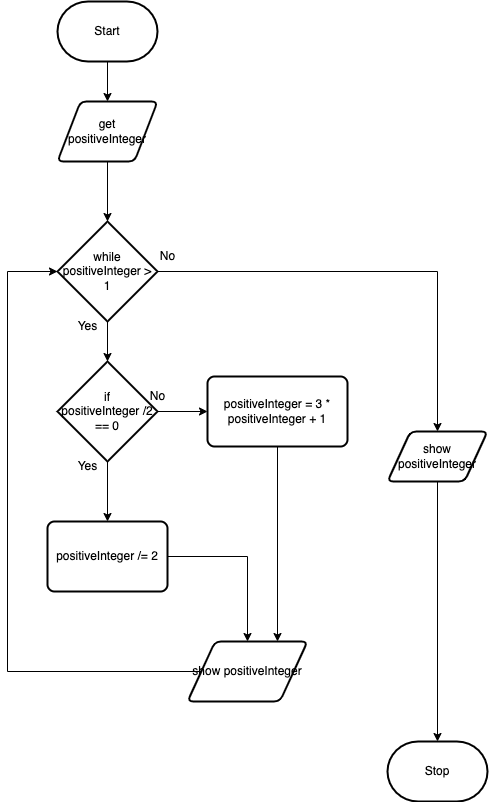

The diagram above was exported from draw.io. Its source (the exported page's mxGraphModel, read from the mxfile embedded in the PNG):
<mxGraphModel dx="606" dy="571" grid="1" gridSize="10" guides="1" tooltips="1" connect="1" arrows="1" fold="1" page="1" pageScale="1" pageWidth="850" pageHeight="1100" math="0" shadow="0">
  <root>
    <mxCell id="0" />
    <mxCell id="1" parent="0" />
    <mxCell id="12" style="edgeStyle=orthogonalEdgeStyle;html=1;exitX=0.5;exitY=1;exitDx=0;exitDy=0;exitPerimeter=0;entryX=0.5;entryY=0;entryDx=0;entryDy=0;rounded=0;" parent="1" source="2" target="4" edge="1">
      <mxGeometry relative="1" as="geometry" />
    </mxCell>
    <mxCell id="2" value="Start" style="strokeWidth=2;html=1;shape=mxgraph.flowchart.terminator;whiteSpace=wrap;" parent="1" vertex="1">
      <mxGeometry x="230" y="20" width="100" height="60" as="geometry" />
    </mxCell>
    <mxCell id="3" value="Stop" style="strokeWidth=2;html=1;shape=mxgraph.flowchart.terminator;whiteSpace=wrap;" parent="1" vertex="1">
      <mxGeometry x="560" y="760" width="100" height="60" as="geometry" />
    </mxCell>
    <mxCell id="20" style="edgeStyle=none;html=1;exitX=0.5;exitY=1;exitDx=0;exitDy=0;entryX=0.5;entryY=0;entryDx=0;entryDy=0;entryPerimeter=0;" parent="1" source="4" target="6" edge="1">
      <mxGeometry relative="1" as="geometry" />
    </mxCell>
    <mxCell id="4" value="get positiveInteger" style="shape=parallelogram;html=1;strokeWidth=2;perimeter=parallelogramPerimeter;whiteSpace=wrap;rounded=1;arcSize=12;size=0.23;" parent="1" vertex="1">
      <mxGeometry x="230" y="120" width="100" height="60" as="geometry" />
    </mxCell>
    <mxCell id="18" style="edgeStyle=orthogonalEdgeStyle;rounded=0;html=1;exitX=1;exitY=0.5;exitDx=0;exitDy=0;exitPerimeter=0;entryX=0.5;entryY=0;entryDx=0;entryDy=0;" parent="1" source="6" target="9" edge="1">
      <mxGeometry relative="1" as="geometry" />
    </mxCell>
    <mxCell id="25" style="edgeStyle=none;html=1;exitX=0.5;exitY=1;exitDx=0;exitDy=0;exitPerimeter=0;entryX=0.5;entryY=0;entryDx=0;entryDy=0;entryPerimeter=0;" parent="1" source="6" target="21" edge="1">
      <mxGeometry relative="1" as="geometry" />
    </mxCell>
    <mxCell id="6" value="while&lt;br&gt;positiveInteger&amp;nbsp;&amp;gt; 1" style="strokeWidth=2;html=1;shape=mxgraph.flowchart.decision;whiteSpace=wrap;" parent="1" vertex="1">
      <mxGeometry x="230" y="240" width="100" height="100" as="geometry" />
    </mxCell>
    <mxCell id="19" style="edgeStyle=orthogonalEdgeStyle;rounded=0;html=1;exitX=0.5;exitY=1;exitDx=0;exitDy=0;entryX=0.5;entryY=0;entryDx=0;entryDy=0;entryPerimeter=0;" parent="1" source="9" target="3" edge="1">
      <mxGeometry relative="1" as="geometry" />
    </mxCell>
    <mxCell id="9" value="show positiveInteger" style="shape=parallelogram;html=1;strokeWidth=2;perimeter=parallelogramPerimeter;whiteSpace=wrap;rounded=1;arcSize=12;size=0.23;" parent="1" vertex="1">
      <mxGeometry x="560" y="450" width="100" height="50" as="geometry" />
    </mxCell>
    <mxCell id="10" value="Yes" style="text;html=1;align=center;verticalAlign=middle;resizable=0;points=[];autosize=1;strokeColor=none;fillColor=none;" parent="1" vertex="1">
      <mxGeometry x="240" y="330" width="40" height="30" as="geometry" />
    </mxCell>
    <mxCell id="11" value="No" style="text;html=1;align=center;verticalAlign=middle;resizable=0;points=[];autosize=1;strokeColor=none;fillColor=none;" parent="1" vertex="1">
      <mxGeometry x="320" y="260" width="40" height="30" as="geometry" />
    </mxCell>
    <mxCell id="26" style="edgeStyle=orthogonalEdgeStyle;html=1;exitX=0.5;exitY=1;exitDx=0;exitDy=0;exitPerimeter=0;rounded=0;" parent="1" source="21" target="22" edge="1">
      <mxGeometry relative="1" as="geometry" />
    </mxCell>
    <mxCell id="41" style="edgeStyle=orthogonalEdgeStyle;rounded=0;html=1;exitX=1;exitY=0.5;exitDx=0;exitDy=0;exitPerimeter=0;entryX=0;entryY=0.5;entryDx=0;entryDy=0;" parent="1" source="21" target="23" edge="1">
      <mxGeometry relative="1" as="geometry" />
    </mxCell>
    <mxCell id="21" value="if&lt;br&gt;positiveInteger&amp;nbsp;/2 == 0" style="strokeWidth=2;html=1;shape=mxgraph.flowchart.decision;whiteSpace=wrap;" parent="1" vertex="1">
      <mxGeometry x="230" y="380" width="100" height="100" as="geometry" />
    </mxCell>
    <mxCell id="33" style="edgeStyle=orthogonalEdgeStyle;rounded=0;html=1;exitX=1;exitY=0.5;exitDx=0;exitDy=0;" parent="1" source="22" target="24" edge="1">
      <mxGeometry relative="1" as="geometry" />
    </mxCell>
    <mxCell id="22" value="positiveInteger /= 2" style="rounded=1;whiteSpace=wrap;html=1;absoluteArcSize=1;arcSize=14;strokeWidth=2;" parent="1" vertex="1">
      <mxGeometry x="220" y="540" width="120" height="70" as="geometry" />
    </mxCell>
    <mxCell id="31" style="edgeStyle=orthogonalEdgeStyle;rounded=0;html=1;exitX=0.5;exitY=1;exitDx=0;exitDy=0;entryX=0.75;entryY=0;entryDx=0;entryDy=0;" parent="1" source="23" target="24" edge="1">
      <mxGeometry relative="1" as="geometry" />
    </mxCell>
    <mxCell id="23" value="positiveInteger = 3 * positiveInteger + 1" style="rounded=1;whiteSpace=wrap;html=1;absoluteArcSize=1;arcSize=14;strokeWidth=2;" parent="1" vertex="1">
      <mxGeometry x="380" y="395" width="140" height="70" as="geometry" />
    </mxCell>
    <mxCell id="34" style="edgeStyle=orthogonalEdgeStyle;rounded=0;html=1;exitX=0;exitY=0.5;exitDx=0;exitDy=0;entryX=0;entryY=0.5;entryDx=0;entryDy=0;entryPerimeter=0;" parent="1" source="24" target="6" edge="1">
      <mxGeometry relative="1" as="geometry">
        <Array as="points">
          <mxPoint x="180" y="690" />
          <mxPoint x="180" y="290" />
        </Array>
      </mxGeometry>
    </mxCell>
    <mxCell id="24" value="show positiveInteger" style="shape=parallelogram;html=1;strokeWidth=2;perimeter=parallelogramPerimeter;whiteSpace=wrap;rounded=1;arcSize=12;size=0.23;" parent="1" vertex="1">
      <mxGeometry x="360" y="660" width="120" height="60" as="geometry" />
    </mxCell>
    <mxCell id="35" value="Yes" style="text;html=1;align=center;verticalAlign=middle;resizable=0;points=[];autosize=1;strokeColor=none;fillColor=none;" parent="1" vertex="1">
      <mxGeometry x="240" y="470" width="40" height="30" as="geometry" />
    </mxCell>
    <mxCell id="38" value="No" style="text;html=1;align=center;verticalAlign=middle;resizable=0;points=[];autosize=1;strokeColor=none;fillColor=none;" parent="1" vertex="1">
      <mxGeometry x="310" y="400" width="40" height="30" as="geometry" />
    </mxCell>
  </root>
</mxGraphModel>